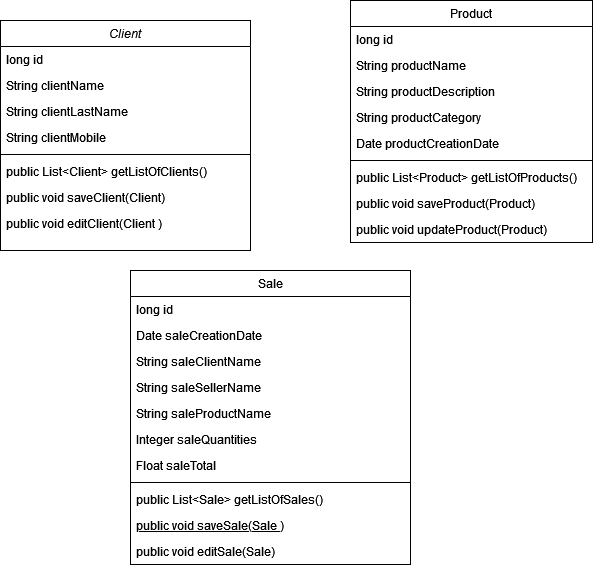

The diagram above was exported from draw.io. Its source (the exported page's mxGraphModel, read from the mxfile embedded in the PNG):
<mxGraphModel dx="1221" dy="675" grid="1" gridSize="10" guides="1" tooltips="1" connect="1" arrows="1" fold="1" page="1" pageScale="1" pageWidth="827" pageHeight="1169" math="0" shadow="0">
  <root>
    <mxCell id="WIyWlLk6GJQsqaUBKTNV-0" />
    <mxCell id="WIyWlLk6GJQsqaUBKTNV-1" parent="WIyWlLk6GJQsqaUBKTNV-0" />
    <mxCell id="zkfFHV4jXpPFQw0GAbJ--0" value="Client" style="swimlane;fontStyle=2;align=center;verticalAlign=top;childLayout=stackLayout;horizontal=1;startSize=26;horizontalStack=0;resizeParent=1;resizeLast=0;collapsible=1;marginBottom=0;rounded=0;shadow=0;strokeWidth=1;" parent="WIyWlLk6GJQsqaUBKTNV-1" vertex="1">
      <mxGeometry x="70" y="50" width="250" height="230" as="geometry">
        <mxRectangle x="230" y="140" width="160" height="26" as="alternateBounds" />
      </mxGeometry>
    </mxCell>
    <mxCell id="zkfFHV4jXpPFQw0GAbJ--1" value="long id" style="text;align=left;verticalAlign=top;spacingLeft=4;spacingRight=4;overflow=hidden;rotatable=0;points=[[0,0.5],[1,0.5]];portConstraint=eastwest;" parent="zkfFHV4jXpPFQw0GAbJ--0" vertex="1">
      <mxGeometry y="26" width="250" height="26" as="geometry" />
    </mxCell>
    <mxCell id="zkfFHV4jXpPFQw0GAbJ--2" value="String clientName" style="text;align=left;verticalAlign=top;spacingLeft=4;spacingRight=4;overflow=hidden;rotatable=0;points=[[0,0.5],[1,0.5]];portConstraint=eastwest;rounded=0;shadow=0;html=0;" parent="zkfFHV4jXpPFQw0GAbJ--0" vertex="1">
      <mxGeometry y="52" width="250" height="26" as="geometry" />
    </mxCell>
    <mxCell id="zkfFHV4jXpPFQw0GAbJ--3" value="String clientLastName" style="text;align=left;verticalAlign=top;spacingLeft=4;spacingRight=4;overflow=hidden;rotatable=0;points=[[0,0.5],[1,0.5]];portConstraint=eastwest;rounded=0;shadow=0;html=0;" parent="zkfFHV4jXpPFQw0GAbJ--0" vertex="1">
      <mxGeometry y="78" width="250" height="26" as="geometry" />
    </mxCell>
    <mxCell id="7J23uxXSah9oUuCsNv0A-0" value="String clientMobile" style="text;align=left;verticalAlign=top;spacingLeft=4;spacingRight=4;overflow=hidden;rotatable=0;points=[[0,0.5],[1,0.5]];portConstraint=eastwest;rounded=0;shadow=0;html=0;" vertex="1" parent="zkfFHV4jXpPFQw0GAbJ--0">
      <mxGeometry y="104" width="250" height="26" as="geometry" />
    </mxCell>
    <mxCell id="zkfFHV4jXpPFQw0GAbJ--4" value="" style="line;html=1;strokeWidth=1;align=left;verticalAlign=middle;spacingTop=-1;spacingLeft=3;spacingRight=3;rotatable=0;labelPosition=right;points=[];portConstraint=eastwest;" parent="zkfFHV4jXpPFQw0GAbJ--0" vertex="1">
      <mxGeometry y="130" width="250" height="8" as="geometry" />
    </mxCell>
    <mxCell id="zkfFHV4jXpPFQw0GAbJ--5" value="public List&lt;Client&gt; getListOfClients()" style="text;align=left;verticalAlign=top;spacingLeft=4;spacingRight=4;overflow=hidden;rotatable=0;points=[[0,0.5],[1,0.5]];portConstraint=eastwest;" parent="zkfFHV4jXpPFQw0GAbJ--0" vertex="1">
      <mxGeometry y="138" width="250" height="26" as="geometry" />
    </mxCell>
    <mxCell id="7J23uxXSah9oUuCsNv0A-1" value="public void saveClient(Client)" style="text;align=left;verticalAlign=top;spacingLeft=4;spacingRight=4;overflow=hidden;rotatable=0;points=[[0,0.5],[1,0.5]];portConstraint=eastwest;" vertex="1" parent="zkfFHV4jXpPFQw0GAbJ--0">
      <mxGeometry y="164" width="250" height="26" as="geometry" />
    </mxCell>
    <mxCell id="7J23uxXSah9oUuCsNv0A-2" value="public void editClient(Client )" style="text;align=left;verticalAlign=top;spacingLeft=4;spacingRight=4;overflow=hidden;rotatable=0;points=[[0,0.5],[1,0.5]];portConstraint=eastwest;" vertex="1" parent="zkfFHV4jXpPFQw0GAbJ--0">
      <mxGeometry y="190" width="250" height="26" as="geometry" />
    </mxCell>
    <mxCell id="zkfFHV4jXpPFQw0GAbJ--6" value="Sale" style="swimlane;fontStyle=0;align=center;verticalAlign=top;childLayout=stackLayout;horizontal=1;startSize=26;horizontalStack=0;resizeParent=1;resizeLast=0;collapsible=1;marginBottom=0;rounded=0;shadow=0;strokeWidth=1;" parent="WIyWlLk6GJQsqaUBKTNV-1" vertex="1">
      <mxGeometry x="200" y="300" width="280" height="294" as="geometry">
        <mxRectangle x="130" y="380" width="160" height="26" as="alternateBounds" />
      </mxGeometry>
    </mxCell>
    <mxCell id="zkfFHV4jXpPFQw0GAbJ--7" value="long id" style="text;align=left;verticalAlign=top;spacingLeft=4;spacingRight=4;overflow=hidden;rotatable=0;points=[[0,0.5],[1,0.5]];portConstraint=eastwest;" parent="zkfFHV4jXpPFQw0GAbJ--6" vertex="1">
      <mxGeometry y="26" width="280" height="26" as="geometry" />
    </mxCell>
    <mxCell id="zkfFHV4jXpPFQw0GAbJ--8" value="Date saleCreationDate" style="text;align=left;verticalAlign=top;spacingLeft=4;spacingRight=4;overflow=hidden;rotatable=0;points=[[0,0.5],[1,0.5]];portConstraint=eastwest;rounded=0;shadow=0;html=0;" parent="zkfFHV4jXpPFQw0GAbJ--6" vertex="1">
      <mxGeometry y="52" width="280" height="26" as="geometry" />
    </mxCell>
    <mxCell id="7J23uxXSah9oUuCsNv0A-5" value="String saleClientName" style="text;align=left;verticalAlign=top;spacingLeft=4;spacingRight=4;overflow=hidden;rotatable=0;points=[[0,0.5],[1,0.5]];portConstraint=eastwest;" vertex="1" parent="zkfFHV4jXpPFQw0GAbJ--6">
      <mxGeometry y="78" width="280" height="26" as="geometry" />
    </mxCell>
    <mxCell id="7J23uxXSah9oUuCsNv0A-6" value="String saleSellerName" style="text;align=left;verticalAlign=top;spacingLeft=4;spacingRight=4;overflow=hidden;rotatable=0;points=[[0,0.5],[1,0.5]];portConstraint=eastwest;" vertex="1" parent="zkfFHV4jXpPFQw0GAbJ--6">
      <mxGeometry y="104" width="280" height="26" as="geometry" />
    </mxCell>
    <mxCell id="7J23uxXSah9oUuCsNv0A-7" value="String saleProductName" style="text;align=left;verticalAlign=top;spacingLeft=4;spacingRight=4;overflow=hidden;rotatable=0;points=[[0,0.5],[1,0.5]];portConstraint=eastwest;" vertex="1" parent="zkfFHV4jXpPFQw0GAbJ--6">
      <mxGeometry y="130" width="280" height="26" as="geometry" />
    </mxCell>
    <mxCell id="7J23uxXSah9oUuCsNv0A-9" value="Integer saleQuantities" style="text;align=left;verticalAlign=top;spacingLeft=4;spacingRight=4;overflow=hidden;rotatable=0;points=[[0,0.5],[1,0.5]];portConstraint=eastwest;" vertex="1" parent="zkfFHV4jXpPFQw0GAbJ--6">
      <mxGeometry y="156" width="280" height="26" as="geometry" />
    </mxCell>
    <mxCell id="7J23uxXSah9oUuCsNv0A-10" value="Float saleTotal" style="text;align=left;verticalAlign=top;spacingLeft=4;spacingRight=4;overflow=hidden;rotatable=0;points=[[0,0.5],[1,0.5]];portConstraint=eastwest;" vertex="1" parent="zkfFHV4jXpPFQw0GAbJ--6">
      <mxGeometry y="182" width="280" height="26" as="geometry" />
    </mxCell>
    <mxCell id="zkfFHV4jXpPFQw0GAbJ--9" value="" style="line;html=1;strokeWidth=1;align=left;verticalAlign=middle;spacingTop=-1;spacingLeft=3;spacingRight=3;rotatable=0;labelPosition=right;points=[];portConstraint=eastwest;" parent="zkfFHV4jXpPFQw0GAbJ--6" vertex="1">
      <mxGeometry y="208" width="280" height="8" as="geometry" />
    </mxCell>
    <mxCell id="7J23uxXSah9oUuCsNv0A-8" value="public List&lt;Sale&gt; getListOfSales() " style="text;align=left;verticalAlign=top;spacingLeft=4;spacingRight=4;overflow=hidden;rotatable=0;points=[[0,0.5],[1,0.5]];portConstraint=eastwest;" vertex="1" parent="zkfFHV4jXpPFQw0GAbJ--6">
      <mxGeometry y="216" width="280" height="26" as="geometry" />
    </mxCell>
    <mxCell id="zkfFHV4jXpPFQw0GAbJ--10" value="public void saveSale(Sale )" style="text;align=left;verticalAlign=top;spacingLeft=4;spacingRight=4;overflow=hidden;rotatable=0;points=[[0,0.5],[1,0.5]];portConstraint=eastwest;fontStyle=4" parent="zkfFHV4jXpPFQw0GAbJ--6" vertex="1">
      <mxGeometry y="242" width="280" height="26" as="geometry" />
    </mxCell>
    <mxCell id="zkfFHV4jXpPFQw0GAbJ--11" value="public void editSale(Sale)" style="text;align=left;verticalAlign=top;spacingLeft=4;spacingRight=4;overflow=hidden;rotatable=0;points=[[0,0.5],[1,0.5]];portConstraint=eastwest;" parent="zkfFHV4jXpPFQw0GAbJ--6" vertex="1">
      <mxGeometry y="268" width="280" height="26" as="geometry" />
    </mxCell>
    <mxCell id="zkfFHV4jXpPFQw0GAbJ--17" value="Product" style="swimlane;fontStyle=0;align=center;verticalAlign=top;childLayout=stackLayout;horizontal=1;startSize=26;horizontalStack=0;resizeParent=1;resizeLast=0;collapsible=1;marginBottom=0;rounded=0;shadow=0;strokeWidth=1;" parent="WIyWlLk6GJQsqaUBKTNV-1" vertex="1">
      <mxGeometry x="420" y="30" width="242" height="242" as="geometry">
        <mxRectangle x="550" y="140" width="160" height="26" as="alternateBounds" />
      </mxGeometry>
    </mxCell>
    <mxCell id="zkfFHV4jXpPFQw0GAbJ--18" value="long id" style="text;align=left;verticalAlign=top;spacingLeft=4;spacingRight=4;overflow=hidden;rotatable=0;points=[[0,0.5],[1,0.5]];portConstraint=eastwest;" parent="zkfFHV4jXpPFQw0GAbJ--17" vertex="1">
      <mxGeometry y="26" width="242" height="26" as="geometry" />
    </mxCell>
    <mxCell id="zkfFHV4jXpPFQw0GAbJ--19" value="String productName" style="text;align=left;verticalAlign=top;spacingLeft=4;spacingRight=4;overflow=hidden;rotatable=0;points=[[0,0.5],[1,0.5]];portConstraint=eastwest;rounded=0;shadow=0;html=0;" parent="zkfFHV4jXpPFQw0GAbJ--17" vertex="1">
      <mxGeometry y="52" width="242" height="26" as="geometry" />
    </mxCell>
    <mxCell id="zkfFHV4jXpPFQw0GAbJ--20" value="String productDescription" style="text;align=left;verticalAlign=top;spacingLeft=4;spacingRight=4;overflow=hidden;rotatable=0;points=[[0,0.5],[1,0.5]];portConstraint=eastwest;rounded=0;shadow=0;html=0;" parent="zkfFHV4jXpPFQw0GAbJ--17" vertex="1">
      <mxGeometry y="78" width="242" height="26" as="geometry" />
    </mxCell>
    <mxCell id="zkfFHV4jXpPFQw0GAbJ--21" value="String productCategory" style="text;align=left;verticalAlign=top;spacingLeft=4;spacingRight=4;overflow=hidden;rotatable=0;points=[[0,0.5],[1,0.5]];portConstraint=eastwest;rounded=0;shadow=0;html=0;" parent="zkfFHV4jXpPFQw0GAbJ--17" vertex="1">
      <mxGeometry y="104" width="242" height="26" as="geometry" />
    </mxCell>
    <mxCell id="zkfFHV4jXpPFQw0GAbJ--22" value="Date productCreationDate" style="text;align=left;verticalAlign=top;spacingLeft=4;spacingRight=4;overflow=hidden;rotatable=0;points=[[0,0.5],[1,0.5]];portConstraint=eastwest;rounded=0;shadow=0;html=0;" parent="zkfFHV4jXpPFQw0GAbJ--17" vertex="1">
      <mxGeometry y="130" width="242" height="26" as="geometry" />
    </mxCell>
    <mxCell id="zkfFHV4jXpPFQw0GAbJ--23" value="" style="line;html=1;strokeWidth=1;align=left;verticalAlign=middle;spacingTop=-1;spacingLeft=3;spacingRight=3;rotatable=0;labelPosition=right;points=[];portConstraint=eastwest;" parent="zkfFHV4jXpPFQw0GAbJ--17" vertex="1">
      <mxGeometry y="156" width="242" height="8" as="geometry" />
    </mxCell>
    <mxCell id="zkfFHV4jXpPFQw0GAbJ--24" value="public List&lt;Product&gt; getListOfProducts()" style="text;align=left;verticalAlign=top;spacingLeft=4;spacingRight=4;overflow=hidden;rotatable=0;points=[[0,0.5],[1,0.5]];portConstraint=eastwest;" parent="zkfFHV4jXpPFQw0GAbJ--17" vertex="1">
      <mxGeometry y="164" width="242" height="26" as="geometry" />
    </mxCell>
    <mxCell id="zkfFHV4jXpPFQw0GAbJ--25" value="public void saveProduct(Product) " style="text;align=left;verticalAlign=top;spacingLeft=4;spacingRight=4;overflow=hidden;rotatable=0;points=[[0,0.5],[1,0.5]];portConstraint=eastwest;" parent="zkfFHV4jXpPFQw0GAbJ--17" vertex="1">
      <mxGeometry y="190" width="242" height="26" as="geometry" />
    </mxCell>
    <mxCell id="7J23uxXSah9oUuCsNv0A-4" value="public void updateProduct(Product)" style="text;align=left;verticalAlign=top;spacingLeft=4;spacingRight=4;overflow=hidden;rotatable=0;points=[[0,0.5],[1,0.5]];portConstraint=eastwest;" vertex="1" parent="zkfFHV4jXpPFQw0GAbJ--17">
      <mxGeometry y="216" width="242" height="26" as="geometry" />
    </mxCell>
  </root>
</mxGraphModel>